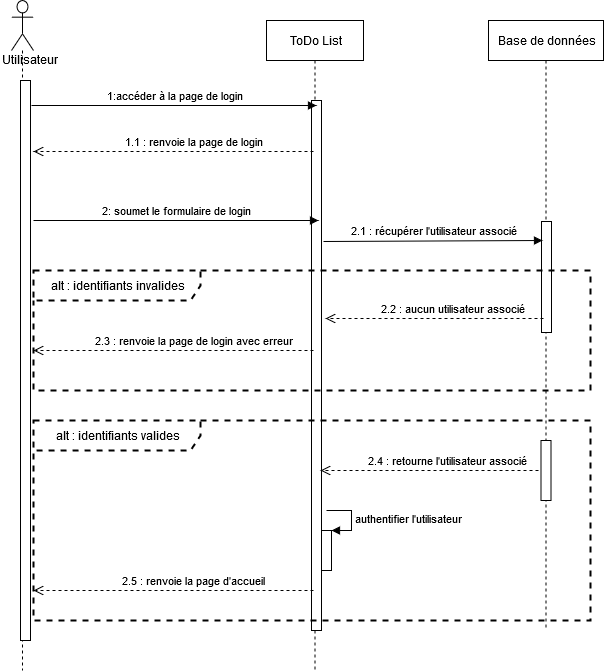

The diagram above was exported from draw.io. Its source (the exported page's mxGraphModel, read from the mxfile embedded in the PNG):
<mxGraphModel dx="1422" dy="791" grid="1" gridSize="10" guides="1" tooltips="1" connect="1" arrows="1" fold="1" page="1" pageScale="1" pageWidth="827" pageHeight="1169" math="0" shadow="0">
  <root>
    <mxCell id="0" />
    <mxCell id="1" parent="0" />
    <mxCell id="mrSDG5NIAgoEHtJCBK1H-1" value="" style="shape=umlLifeline;participant=umlActor;perimeter=lifelinePerimeter;whiteSpace=wrap;html=1;container=1;collapsible=0;recursiveResize=0;verticalAlign=top;spacingTop=36;labelBackgroundColor=#ffffff;outlineConnect=0;size=50;" vertex="1" parent="1">
      <mxGeometry x="101" y="260" width="22" height="670" as="geometry" />
    </mxCell>
    <mxCell id="mrSDG5NIAgoEHtJCBK1H-2" value="" style="html=1;points=[];perimeter=orthogonalPerimeter;" vertex="1" parent="mrSDG5NIAgoEHtJCBK1H-1">
      <mxGeometry x="9" y="80" width="10" height="560" as="geometry" />
    </mxCell>
    <mxCell id="mrSDG5NIAgoEHtJCBK1H-3" value="ToDo List" style="html=1;points=[];perimeter=orthogonalPerimeter;shape=umlLifeline;participant=label;fontFamily=Helvetica;fontSize=12;fontColor=#000000;align=center;strokeColor=#000000;fillColor=#ffffff;recursiveResize=0;container=1;collapsible=0;" vertex="1" parent="1">
      <mxGeometry x="356" y="280" width="97" height="650" as="geometry" />
    </mxCell>
    <mxCell id="mrSDG5NIAgoEHtJCBK1H-4" value="" style="html=1;points=[];perimeter=orthogonalPerimeter;" vertex="1" parent="mrSDG5NIAgoEHtJCBK1H-3">
      <mxGeometry x="45" y="80" width="10" height="530" as="geometry" />
    </mxCell>
    <mxCell id="mrSDG5NIAgoEHtJCBK1H-23" value="" style="html=1;points=[];perimeter=orthogonalPerimeter;strokeWidth=1;" vertex="1" parent="mrSDG5NIAgoEHtJCBK1H-3">
      <mxGeometry x="55" y="510" width="10" height="40" as="geometry" />
    </mxCell>
    <mxCell id="mrSDG5NIAgoEHtJCBK1H-24" value="authentifier l'utilisateur" style="edgeStyle=orthogonalEdgeStyle;html=1;align=left;spacingLeft=2;endArrow=block;rounded=0;entryX=1;entryY=0;" edge="1" target="mrSDG5NIAgoEHtJCBK1H-23" parent="mrSDG5NIAgoEHtJCBK1H-3">
      <mxGeometry relative="1" as="geometry">
        <mxPoint x="60" y="490" as="sourcePoint" />
        <Array as="points">
          <mxPoint x="85" y="490" />
        </Array>
      </mxGeometry>
    </mxCell>
    <mxCell id="mrSDG5NIAgoEHtJCBK1H-5" value="1.1 : renvoie la page de login" style="html=1;verticalAlign=bottom;endArrow=open;dashed=1;endSize=8;" edge="1" parent="1">
      <mxGeometry x="-0.0714" y="-10" relative="1" as="geometry">
        <mxPoint x="403" y="411" as="sourcePoint" />
        <mxPoint x="123" y="411" as="targetPoint" />
        <Array as="points">
          <mxPoint x="273" y="411" />
        </Array>
        <mxPoint x="10" y="10" as="offset" />
      </mxGeometry>
    </mxCell>
    <mxCell id="mrSDG5NIAgoEHtJCBK1H-6" value="1:accéder à la page de login" style="html=1;verticalAlign=bottom;endArrow=block;" edge="1" parent="1">
      <mxGeometry width="80" relative="1" as="geometry">
        <mxPoint x="121" y="365" as="sourcePoint" />
        <mxPoint x="406" y="365" as="targetPoint" />
      </mxGeometry>
    </mxCell>
    <mxCell id="mrSDG5NIAgoEHtJCBK1H-7" value="Utilisateur" style="text;html=1;resizable=0;points=[];autosize=1;align=left;verticalAlign=top;spacingTop=-4;" vertex="1" parent="1">
      <mxGeometry x="90" y="310" width="70" height="20" as="geometry" />
    </mxCell>
    <mxCell id="mrSDG5NIAgoEHtJCBK1H-8" value="Base de données" style="html=1;points=[];perimeter=orthogonalPerimeter;shape=umlLifeline;participant=label;fontFamily=Helvetica;fontSize=12;fontColor=#000000;align=center;strokeColor=#000000;fillColor=#ffffff;recursiveResize=0;container=1;collapsible=0;" vertex="1" parent="1">
      <mxGeometry x="578" y="280" width="115" height="610" as="geometry" />
    </mxCell>
    <mxCell id="mrSDG5NIAgoEHtJCBK1H-9" value="" style="html=1;points=[];perimeter=orthogonalPerimeter;" vertex="1" parent="mrSDG5NIAgoEHtJCBK1H-8">
      <mxGeometry x="53" y="201" width="10" height="111" as="geometry" />
    </mxCell>
    <mxCell id="mrSDG5NIAgoEHtJCBK1H-15" value="2: soumet le formulaire de login" style="html=1;verticalAlign=bottom;endArrow=block;" edge="1" parent="1">
      <mxGeometry width="80" relative="1" as="geometry">
        <mxPoint x="123" y="480" as="sourcePoint" />
        <mxPoint x="408" y="480" as="targetPoint" />
      </mxGeometry>
    </mxCell>
    <mxCell id="mrSDG5NIAgoEHtJCBK1H-17" value="2.1 : récupérer l'utilisateur associé" style="html=1;verticalAlign=bottom;endArrow=block;entryX=-0.1;entryY=0.25;entryDx=0;entryDy=0;entryPerimeter=0;" edge="1" parent="1">
      <mxGeometry width="80" relative="1" as="geometry">
        <mxPoint x="413" y="501" as="sourcePoint" />
        <mxPoint x="632" y="500" as="targetPoint" />
      </mxGeometry>
    </mxCell>
    <mxCell id="mrSDG5NIAgoEHtJCBK1H-18" value="2.2 : aucun utilisateur associé" style="html=1;verticalAlign=bottom;endArrow=open;dashed=1;endSize=8;" edge="1" parent="1">
      <mxGeometry x="-0.0714" y="-10" relative="1" as="geometry">
        <mxPoint x="633" y="578" as="sourcePoint" />
        <mxPoint x="415" y="578" as="targetPoint" />
        <Array as="points">
          <mxPoint x="503" y="578" />
        </Array>
        <mxPoint x="10" y="10" as="offset" />
      </mxGeometry>
    </mxCell>
    <mxCell id="mrSDG5NIAgoEHtJCBK1H-19" value="alt : identifiants invalides" style="shape=umlFrame;whiteSpace=wrap;html=1;width=167;height=30;dashed=1;strokeWidth=2;" vertex="1" parent="1">
      <mxGeometry x="123" y="530" width="557" height="120" as="geometry" />
    </mxCell>
    <mxCell id="mrSDG5NIAgoEHtJCBK1H-20" value="2.3 : renvoie la page de login avec erreur" style="html=1;verticalAlign=bottom;endArrow=open;dashed=1;endSize=8;" edge="1" parent="1">
      <mxGeometry x="-0.0714" y="-10" relative="1" as="geometry">
        <mxPoint x="403" y="610" as="sourcePoint" />
        <mxPoint x="123" y="610" as="targetPoint" />
        <Array as="points">
          <mxPoint x="273" y="610" />
        </Array>
        <mxPoint x="10" y="10" as="offset" />
      </mxGeometry>
    </mxCell>
    <mxCell id="mrSDG5NIAgoEHtJCBK1H-21" value="2.4 : retourne l'utilisateur associé" style="html=1;verticalAlign=bottom;endArrow=open;dashed=1;endSize=8;" edge="1" parent="1">
      <mxGeometry x="-0.0714" y="-10" relative="1" as="geometry">
        <mxPoint x="628" y="730" as="sourcePoint" />
        <mxPoint x="410" y="730" as="targetPoint" />
        <Array as="points">
          <mxPoint x="498" y="730" />
        </Array>
        <mxPoint x="10" y="10" as="offset" />
      </mxGeometry>
    </mxCell>
    <mxCell id="mrSDG5NIAgoEHtJCBK1H-22" value="" style="html=1;points=[];perimeter=orthogonalPerimeter;" vertex="1" parent="1">
      <mxGeometry x="630.5" y="700" width="10" height="60" as="geometry" />
    </mxCell>
    <mxCell id="mrSDG5NIAgoEHtJCBK1H-25" value="2.5 : renvoie la page d'accueil" style="html=1;verticalAlign=bottom;endArrow=open;dashed=1;endSize=8;" edge="1" parent="1">
      <mxGeometry x="-0.0714" y="-10" relative="1" as="geometry">
        <mxPoint x="403" y="850" as="sourcePoint" />
        <mxPoint x="123" y="850" as="targetPoint" />
        <Array as="points">
          <mxPoint x="273" y="850" />
        </Array>
        <mxPoint x="10" y="10" as="offset" />
      </mxGeometry>
    </mxCell>
    <mxCell id="mrSDG5NIAgoEHtJCBK1H-26" value="alt : identifiants valides" style="shape=umlFrame;whiteSpace=wrap;html=1;width=167;height=30;dashed=1;strokeWidth=2;" vertex="1" parent="1">
      <mxGeometry x="123" y="680" width="557" height="200" as="geometry" />
    </mxCell>
  </root>
</mxGraphModel>